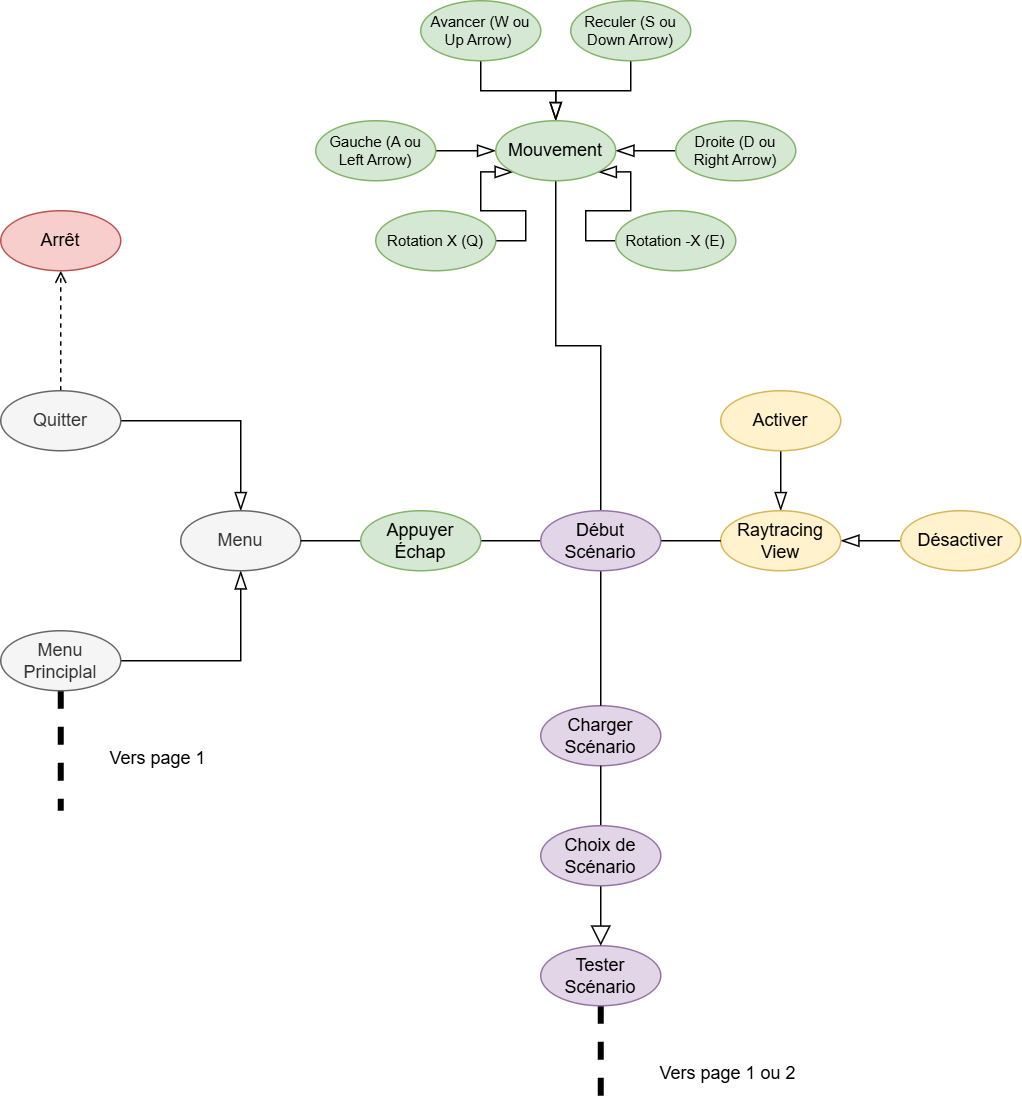

The diagram above was exported from draw.io. Its source (the exported page's mxGraphModel, read from the mxfile embedded in the PNG):
<mxGraphModel dx="996" dy="603" grid="1" gridSize="10" guides="1" tooltips="1" connect="1" arrows="1" fold="1" page="1" pageScale="1" pageWidth="827" pageHeight="1169" math="0" shadow="0">
  <root>
    <mxCell id="0" />
    <mxCell id="1" parent="0" />
    <mxCell id="CoWUU6oNEVpLiUc3Vz7c-26" style="edgeStyle=orthogonalEdgeStyle;rounded=0;orthogonalLoop=1;jettySize=auto;html=1;endArrow=none;startFill=0;dashed=1;strokeWidth=4;" parent="1" source="CoWUU6oNEVpLiUc3Vz7c-3" edge="1">
      <mxGeometry relative="1" as="geometry">
        <mxPoint x="400" y="1070" as="targetPoint" />
      </mxGeometry>
    </mxCell>
    <mxCell id="CoWUU6oNEVpLiUc3Vz7c-3" value="Tester Scénario" style="ellipse;whiteSpace=wrap;html=1;fillColor=#e1d5e7;strokeColor=#9673a6;" parent="1" vertex="1">
      <mxGeometry x="360" y="970" width="80" height="40" as="geometry" />
    </mxCell>
    <mxCell id="CoWUU6oNEVpLiUc3Vz7c-5" value="" style="edgeStyle=orthogonalEdgeStyle;rounded=0;orthogonalLoop=1;jettySize=auto;html=1;endArrow=none;startFill=0;" parent="1" source="CoWUU6oNEVpLiUc3Vz7c-25" target="CoWUU6oNEVpLiUc3Vz7c-13" edge="1">
      <mxGeometry relative="1" as="geometry" />
    </mxCell>
    <mxCell id="CoWUU6oNEVpLiUc3Vz7c-7" value="Charger Scénario" style="ellipse;whiteSpace=wrap;html=1;fillColor=#e1d5e7;strokeColor=#9673a6;" parent="1" vertex="1">
      <mxGeometry x="360" y="810" width="80" height="40" as="geometry" />
    </mxCell>
    <mxCell id="G-rrP4VYmRFuCFCwQ0eD-8" style="edgeStyle=orthogonalEdgeStyle;rounded=0;orthogonalLoop=1;jettySize=auto;html=1;exitX=0.5;exitY=1;exitDx=0;exitDy=0;entryX=1;entryY=0.5;entryDx=0;entryDy=0;endArrow=none;startFill=0;startArrow=blockThin;jumpSize=6;endSize=6;startSize=10;" edge="1" parent="1" source="CoWUU6oNEVpLiUc3Vz7c-8" target="G-rrP4VYmRFuCFCwQ0eD-1">
      <mxGeometry relative="1" as="geometry" />
    </mxCell>
    <mxCell id="G-rrP4VYmRFuCFCwQ0eD-12" style="edgeStyle=orthogonalEdgeStyle;rounded=0;orthogonalLoop=1;jettySize=auto;html=1;exitX=0.5;exitY=0;exitDx=0;exitDy=0;entryX=1;entryY=0.5;entryDx=0;entryDy=0;endArrow=none;startFill=0;startArrow=blockThin;startSize=10;" edge="1" parent="1" source="CoWUU6oNEVpLiUc3Vz7c-8" target="G-rrP4VYmRFuCFCwQ0eD-3">
      <mxGeometry relative="1" as="geometry" />
    </mxCell>
    <mxCell id="CoWUU6oNEVpLiUc3Vz7c-8" value="Menu" style="ellipse;whiteSpace=wrap;html=1;fillColor=#f5f5f5;fontColor=#333333;strokeColor=#666666;" parent="1" vertex="1">
      <mxGeometry x="120" y="680" width="80" height="40" as="geometry" />
    </mxCell>
    <mxCell id="CoWUU6oNEVpLiUc3Vz7c-9" value="" style="edgeStyle=orthogonalEdgeStyle;rounded=0;orthogonalLoop=1;jettySize=auto;html=1;endArrow=none;startFill=0;startArrow=blockThin;endSize=10;startSize=10;" parent="1" source="CoWUU6oNEVpLiUc3Vz7c-13" target="CoWUU6oNEVpLiUc3Vz7c-20" edge="1">
      <mxGeometry relative="1" as="geometry" />
    </mxCell>
    <mxCell id="CoWUU6oNEVpLiUc3Vz7c-10" value="" style="edgeStyle=orthogonalEdgeStyle;rounded=0;orthogonalLoop=1;jettySize=auto;html=1;endArrow=none;startFill=0;startArrow=blockThin;endSize=10;startSize=10;" parent="1" source="CoWUU6oNEVpLiUc3Vz7c-13" target="CoWUU6oNEVpLiUc3Vz7c-21" edge="1">
      <mxGeometry relative="1" as="geometry" />
    </mxCell>
    <mxCell id="CoWUU6oNEVpLiUc3Vz7c-11" value="" style="edgeStyle=orthogonalEdgeStyle;rounded=0;orthogonalLoop=1;jettySize=auto;html=1;endArrow=none;startFill=0;startArrow=blockThin;endSize=10;startSize=10;" parent="1" source="CoWUU6oNEVpLiUc3Vz7c-13" target="CoWUU6oNEVpLiUc3Vz7c-22" edge="1">
      <mxGeometry relative="1" as="geometry" />
    </mxCell>
    <mxCell id="CoWUU6oNEVpLiUc3Vz7c-12" value="" style="edgeStyle=orthogonalEdgeStyle;rounded=0;orthogonalLoop=1;jettySize=auto;html=1;endArrow=none;startFill=0;startArrow=blockThin;endSize=10;startSize=10;" parent="1" source="CoWUU6oNEVpLiUc3Vz7c-13" target="CoWUU6oNEVpLiUc3Vz7c-23" edge="1">
      <mxGeometry relative="1" as="geometry" />
    </mxCell>
    <mxCell id="8OSgVuGj89w0iqdl5NjC-11" style="edgeStyle=orthogonalEdgeStyle;rounded=0;orthogonalLoop=1;jettySize=auto;html=1;exitX=0;exitY=1;exitDx=0;exitDy=0;entryX=1;entryY=0.5;entryDx=0;entryDy=0;endArrow=none;startFill=0;startArrow=blockThin;endSize=10;startSize=10;" parent="1" source="CoWUU6oNEVpLiUc3Vz7c-13" target="8OSgVuGj89w0iqdl5NjC-9" edge="1">
      <mxGeometry relative="1" as="geometry">
        <Array as="points">
          <mxPoint x="320" y="454" />
          <mxPoint x="320" y="480" />
          <mxPoint x="350" y="480" />
          <mxPoint x="350" y="500" />
        </Array>
      </mxGeometry>
    </mxCell>
    <mxCell id="8OSgVuGj89w0iqdl5NjC-12" style="edgeStyle=orthogonalEdgeStyle;rounded=0;orthogonalLoop=1;jettySize=auto;html=1;exitX=1;exitY=1;exitDx=0;exitDy=0;entryX=0;entryY=0.5;entryDx=0;entryDy=0;endArrow=none;startFill=0;startArrow=blockThin;endSize=10;startSize=10;" parent="1" source="CoWUU6oNEVpLiUc3Vz7c-13" target="8OSgVuGj89w0iqdl5NjC-10" edge="1">
      <mxGeometry relative="1" as="geometry">
        <Array as="points">
          <mxPoint x="420" y="454" />
          <mxPoint x="420" y="480" />
          <mxPoint x="390" y="480" />
          <mxPoint x="390" y="500" />
        </Array>
      </mxGeometry>
    </mxCell>
    <mxCell id="CoWUU6oNEVpLiUc3Vz7c-13" value="Mouvement" style="ellipse;whiteSpace=wrap;html=1;fillColor=#d5e8d4;strokeColor=#82b366;" parent="1" vertex="1">
      <mxGeometry x="330" y="420" width="80" height="40" as="geometry" />
    </mxCell>
    <mxCell id="CoWUU6oNEVpLiUc3Vz7c-14" value="" style="edgeStyle=orthogonalEdgeStyle;rounded=0;orthogonalLoop=1;jettySize=auto;html=1;endArrow=none;startFill=0;startArrow=blockThin;endSize=10;startSize=10;" parent="1" source="CoWUU6oNEVpLiUc3Vz7c-16" target="CoWUU6oNEVpLiUc3Vz7c-18" edge="1">
      <mxGeometry relative="1" as="geometry" />
    </mxCell>
    <mxCell id="CoWUU6oNEVpLiUc3Vz7c-15" value="" style="edgeStyle=orthogonalEdgeStyle;rounded=0;orthogonalLoop=1;jettySize=auto;html=1;endArrow=none;startFill=0;startArrow=blockThin;endSize=10;startSize=10;" parent="1" source="CoWUU6oNEVpLiUc3Vz7c-16" target="CoWUU6oNEVpLiUc3Vz7c-19" edge="1">
      <mxGeometry relative="1" as="geometry" />
    </mxCell>
    <mxCell id="CoWUU6oNEVpLiUc3Vz7c-16" value="Raytracing View" style="ellipse;whiteSpace=wrap;html=1;fillColor=#fff2cc;strokeColor=#d6b656;" parent="1" vertex="1">
      <mxGeometry x="480" y="680" width="80" height="40" as="geometry" />
    </mxCell>
    <mxCell id="8OSgVuGj89w0iqdl5NjC-1" style="edgeStyle=orthogonalEdgeStyle;rounded=0;orthogonalLoop=1;jettySize=auto;html=1;entryX=0.5;entryY=1;entryDx=0;entryDy=0;endArrow=none;endFill=0;startArrow=none;startFill=0;" parent="1" source="CoWUU6oNEVpLiUc3Vz7c-17" target="CoWUU6oNEVpLiUc3Vz7c-7" edge="1">
      <mxGeometry relative="1" as="geometry" />
    </mxCell>
    <mxCell id="8OSgVuGj89w0iqdl5NjC-2" style="edgeStyle=orthogonalEdgeStyle;rounded=0;orthogonalLoop=1;jettySize=auto;html=1;entryX=0.5;entryY=0;entryDx=0;entryDy=0;endArrow=block;endFill=0;endSize=11;" parent="1" source="CoWUU6oNEVpLiUc3Vz7c-17" target="CoWUU6oNEVpLiUc3Vz7c-3" edge="1">
      <mxGeometry relative="1" as="geometry" />
    </mxCell>
    <mxCell id="CoWUU6oNEVpLiUc3Vz7c-17" value="Choix de Scénario" style="ellipse;whiteSpace=wrap;html=1;fillColor=#e1d5e7;strokeColor=#9673a6;" parent="1" vertex="1">
      <mxGeometry x="360" y="890" width="80" height="40" as="geometry" />
    </mxCell>
    <mxCell id="CoWUU6oNEVpLiUc3Vz7c-18" value="Activer" style="ellipse;whiteSpace=wrap;html=1;fillColor=#fff2cc;strokeColor=#d6b656;" parent="1" vertex="1">
      <mxGeometry x="480" y="600" width="80" height="40" as="geometry" />
    </mxCell>
    <mxCell id="CoWUU6oNEVpLiUc3Vz7c-19" value="Désactiver" style="ellipse;whiteSpace=wrap;html=1;fillColor=#fff2cc;strokeColor=#d6b656;" parent="1" vertex="1">
      <mxGeometry x="600" y="680" width="80" height="40" as="geometry" />
    </mxCell>
    <mxCell id="CoWUU6oNEVpLiUc3Vz7c-20" value="Droite (D ou Right Arrow)" style="ellipse;whiteSpace=wrap;html=1;fontSize=10;fillColor=#d5e8d4;strokeColor=#82b366;" parent="1" vertex="1">
      <mxGeometry x="450" y="420" width="80" height="40" as="geometry" />
    </mxCell>
    <mxCell id="CoWUU6oNEVpLiUc3Vz7c-21" value="Gauche&amp;nbsp;(A ou Left Arrow)" style="ellipse;whiteSpace=wrap;html=1;fontSize=10;fillColor=#d5e8d4;strokeColor=#82b366;" parent="1" vertex="1">
      <mxGeometry x="210" y="420" width="80" height="40" as="geometry" />
    </mxCell>
    <mxCell id="CoWUU6oNEVpLiUc3Vz7c-22" value="Avancer (W ou Up Arrow)&amp;nbsp;" style="ellipse;whiteSpace=wrap;html=1;fontSize=10;fillColor=#d5e8d4;strokeColor=#82b366;" parent="1" vertex="1">
      <mxGeometry x="280" y="340" width="80" height="40" as="geometry" />
    </mxCell>
    <mxCell id="CoWUU6oNEVpLiUc3Vz7c-23" value="Reculer&amp;nbsp;(S ou Down Arrow)" style="ellipse;whiteSpace=wrap;html=1;fontSize=10;fillColor=#d5e8d4;strokeColor=#82b366;" parent="1" vertex="1">
      <mxGeometry x="380" y="340" width="80" height="40" as="geometry" />
    </mxCell>
    <mxCell id="CoWUU6oNEVpLiUc3Vz7c-24" style="edgeStyle=orthogonalEdgeStyle;rounded=0;orthogonalLoop=1;jettySize=auto;html=1;entryX=0;entryY=0.5;entryDx=0;entryDy=0;endArrow=none;startFill=0;" parent="1" source="CoWUU6oNEVpLiUc3Vz7c-25" target="CoWUU6oNEVpLiUc3Vz7c-16" edge="1">
      <mxGeometry relative="1" as="geometry" />
    </mxCell>
    <mxCell id="CoWUU6oNEVpLiUc3Vz7c-27" value="Vers page 1 ou 2" style="text;html=1;align=center;verticalAlign=middle;whiteSpace=wrap;rounded=0;" parent="1" vertex="1">
      <mxGeometry x="430" y="1040" width="110" height="30" as="geometry" />
    </mxCell>
    <mxCell id="8OSgVuGj89w0iqdl5NjC-7" style="edgeStyle=orthogonalEdgeStyle;rounded=0;orthogonalLoop=1;jettySize=auto;html=1;entryX=0;entryY=0.5;entryDx=0;entryDy=0;endArrow=none;endFill=0;endSize=10;startFill=0;" parent="1" source="8OSgVuGj89w0iqdl5NjC-3" target="CoWUU6oNEVpLiUc3Vz7c-25" edge="1">
      <mxGeometry relative="1" as="geometry" />
    </mxCell>
    <mxCell id="8OSgVuGj89w0iqdl5NjC-8" style="edgeStyle=orthogonalEdgeStyle;rounded=0;orthogonalLoop=1;jettySize=auto;html=1;entryX=1;entryY=0.5;entryDx=0;entryDy=0;endArrow=none;endFill=0;startFill=0;" parent="1" source="8OSgVuGj89w0iqdl5NjC-3" target="CoWUU6oNEVpLiUc3Vz7c-8" edge="1">
      <mxGeometry relative="1" as="geometry" />
    </mxCell>
    <mxCell id="8OSgVuGj89w0iqdl5NjC-3" value="Appuyer Échap" style="ellipse;whiteSpace=wrap;html=1;fillColor=#d5e8d4;strokeColor=#82b366;" parent="1" vertex="1">
      <mxGeometry x="240" y="680" width="80" height="40" as="geometry" />
    </mxCell>
    <mxCell id="8OSgVuGj89w0iqdl5NjC-9" value="Rotation X (Q)" style="ellipse;whiteSpace=wrap;html=1;fontSize=10;fillColor=#d5e8d4;strokeColor=#82b366;" parent="1" vertex="1">
      <mxGeometry x="250" y="480" width="80" height="40" as="geometry" />
    </mxCell>
    <mxCell id="8OSgVuGj89w0iqdl5NjC-10" value="Rotation -X (E)" style="ellipse;whiteSpace=wrap;html=1;fontSize=10;fillColor=#d5e8d4;strokeColor=#82b366;" parent="1" vertex="1">
      <mxGeometry x="410" y="480" width="80" height="40" as="geometry" />
    </mxCell>
    <mxCell id="G-rrP4VYmRFuCFCwQ0eD-19" style="edgeStyle=orthogonalEdgeStyle;rounded=0;orthogonalLoop=1;jettySize=auto;html=1;exitX=0.5;exitY=1;exitDx=0;exitDy=0;strokeWidth=4;dashed=1;endArrow=none;startFill=0;" edge="1" parent="1" source="G-rrP4VYmRFuCFCwQ0eD-1">
      <mxGeometry relative="1" as="geometry">
        <mxPoint x="40" y="880" as="targetPoint" />
      </mxGeometry>
    </mxCell>
    <mxCell id="G-rrP4VYmRFuCFCwQ0eD-1" value="Menu Principlal" style="ellipse;whiteSpace=wrap;html=1;fillColor=#f5f5f5;fontColor=#333333;strokeColor=#666666;" vertex="1" parent="1">
      <mxGeometry y="760" width="80" height="40" as="geometry" />
    </mxCell>
    <mxCell id="G-rrP4VYmRFuCFCwQ0eD-18" style="edgeStyle=orthogonalEdgeStyle;rounded=0;orthogonalLoop=1;jettySize=auto;html=1;entryX=0.5;entryY=1;entryDx=0;entryDy=0;dashed=1;endArrow=open;endFill=0;" edge="1" parent="1" source="G-rrP4VYmRFuCFCwQ0eD-3" target="G-rrP4VYmRFuCFCwQ0eD-14">
      <mxGeometry relative="1" as="geometry" />
    </mxCell>
    <mxCell id="G-rrP4VYmRFuCFCwQ0eD-3" value="Quitter" style="ellipse;whiteSpace=wrap;html=1;fillColor=#f5f5f5;fontColor=#333333;strokeColor=#666666;" vertex="1" parent="1">
      <mxGeometry y="600" width="80" height="40" as="geometry" />
    </mxCell>
    <mxCell id="G-rrP4VYmRFuCFCwQ0eD-14" value="Arrêt" style="ellipse;whiteSpace=wrap;html=1;fillColor=#f8cecc;strokeColor=#b85450;" vertex="1" parent="1">
      <mxGeometry y="480" width="80" height="40" as="geometry" />
    </mxCell>
    <mxCell id="G-rrP4VYmRFuCFCwQ0eD-17" value="Vers page 1" style="text;html=1;align=center;verticalAlign=middle;whiteSpace=wrap;rounded=0;" vertex="1" parent="1">
      <mxGeometry x="50" y="830" width="110" height="30" as="geometry" />
    </mxCell>
    <mxCell id="G-rrP4VYmRFuCFCwQ0eD-21" value="" style="edgeStyle=orthogonalEdgeStyle;rounded=0;orthogonalLoop=1;jettySize=auto;html=1;endArrow=none;startFill=0;" edge="1" parent="1" source="CoWUU6oNEVpLiUc3Vz7c-7" target="CoWUU6oNEVpLiUc3Vz7c-25">
      <mxGeometry relative="1" as="geometry">
        <mxPoint x="400" y="810" as="sourcePoint" />
        <mxPoint x="370" y="460" as="targetPoint" />
      </mxGeometry>
    </mxCell>
    <mxCell id="CoWUU6oNEVpLiUc3Vz7c-25" value="Début Scénario" style="ellipse;whiteSpace=wrap;html=1;fillColor=#e1d5e7;strokeColor=#9673a6;" parent="1" vertex="1">
      <mxGeometry x="360" y="680" width="80" height="40" as="geometry" />
    </mxCell>
  </root>
</mxGraphModel>